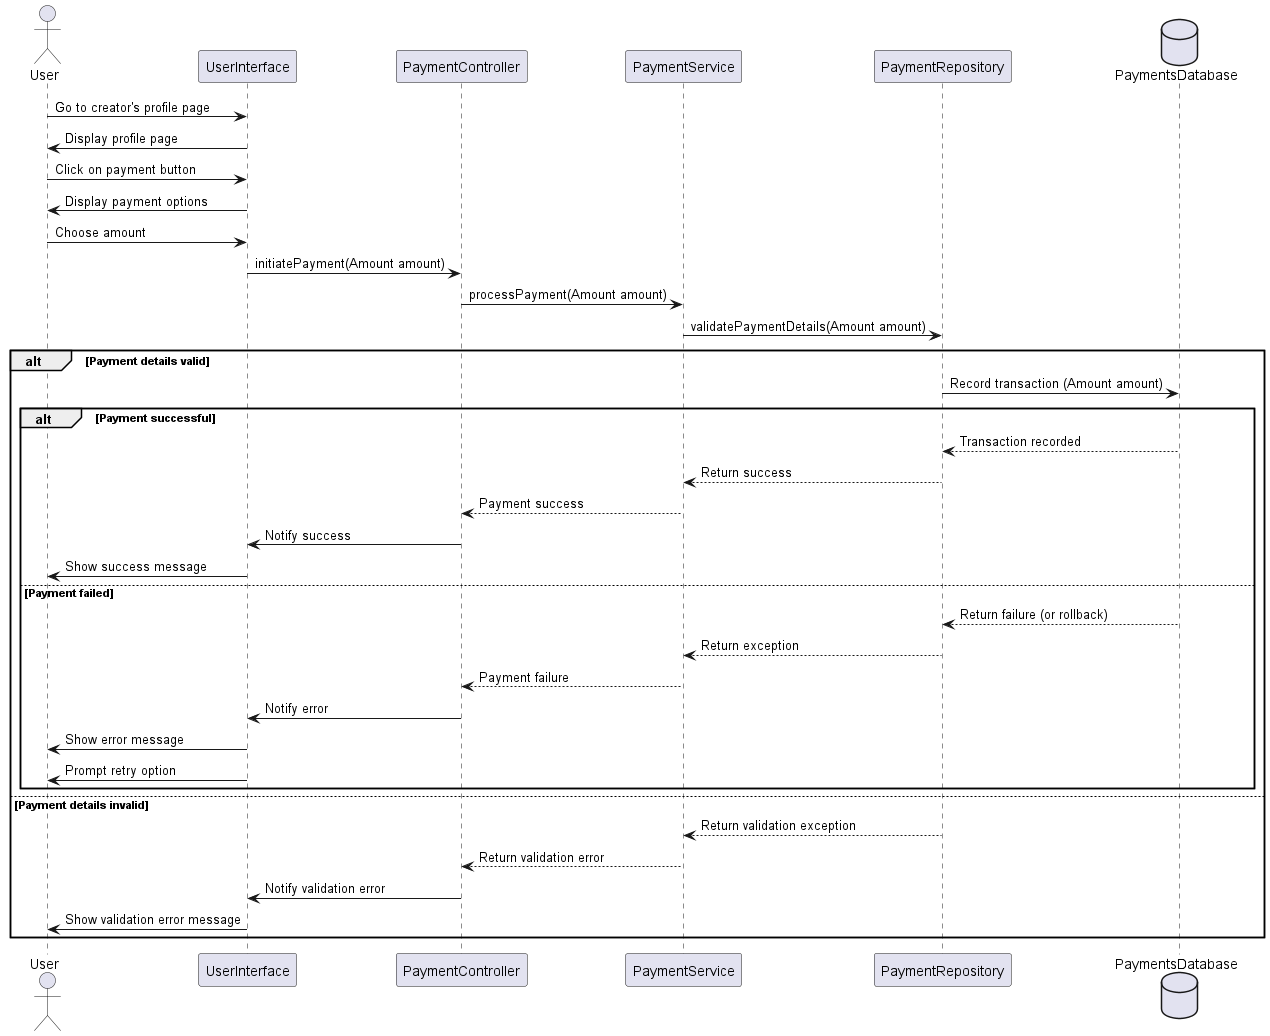

The diagram above was rendered by PlantUML. Its source (embedded in the PNG):
@startuml
actor User
participant "UserInterface" as UI
participant "PaymentController" as PaymentController
participant "PaymentService" as PaymentService
participant "PaymentRepository" as PaymentRepo
database "PaymentsDatabase" as PaymentsDB

User -> UI: Go to creator's profile page
UI -> User: Display profile page
User -> UI: Click on payment button
UI -> User: Display payment options
User -> UI: Choose amount
UI -> PaymentController: initiatePayment(Amount amount)

PaymentController -> PaymentService: processPayment(Amount amount)
PaymentService -> PaymentRepo: validatePaymentDetails(Amount amount)
alt Payment details valid
    PaymentRepo -> PaymentsDB: Record transaction (Amount amount)
    alt Payment successful
        PaymentsDB --> PaymentRepo: Transaction recorded
        PaymentRepo --> PaymentService: Return success
        PaymentService --> PaymentController: Payment success
        PaymentController -> UI: Notify success
        UI -> User: Show success message
    else Payment failed
        PaymentsDB --> PaymentRepo: Return failure (or rollback)
        PaymentRepo --> PaymentService: Return exception
        PaymentService --> PaymentController: Payment failure
        PaymentController -> UI: Notify error
        UI -> User: Show error message
        UI -> User: Prompt retry option
    end
else Payment details invalid
    PaymentRepo --> PaymentService: Return validation exception
    PaymentService --> PaymentController: Return validation error
    PaymentController -> UI: Notify validation error
    UI -> User: Show validation error message
end

@enduml